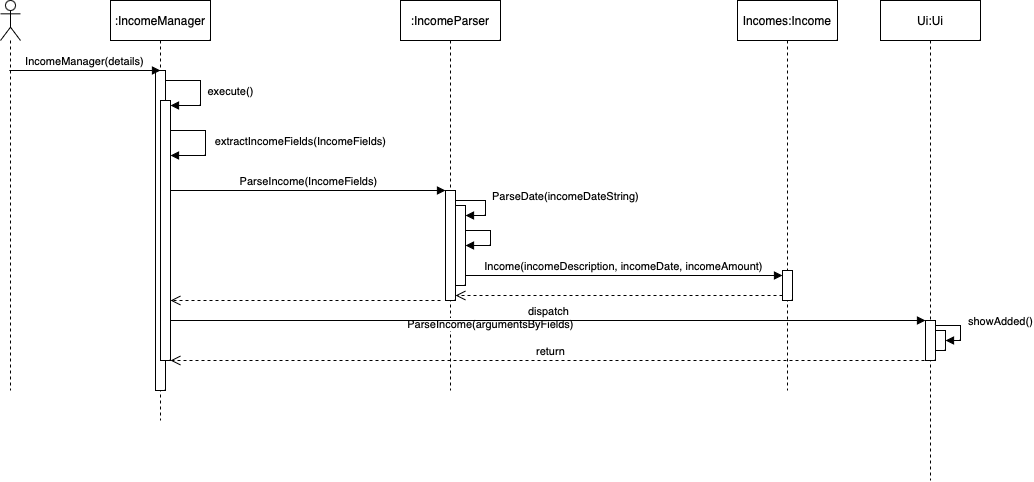

The diagram above was exported from draw.io. Its source (the exported page's mxGraphModel, read from the mxfile embedded in the PNG):
<mxGraphModel dx="1382" dy="872" grid="1" gridSize="10" guides="1" tooltips="1" connect="1" arrows="1" fold="1" page="1" pageScale="1" pageWidth="827" pageHeight="1169" math="0" shadow="0">
  <root>
    <mxCell id="0" />
    <mxCell id="1" parent="0" />
    <mxCell id="YxmeKMACV-zqebNWdafc-2" value="" style="shape=umlLifeline;perimeter=lifelinePerimeter;whiteSpace=wrap;html=1;container=1;dropTarget=0;collapsible=0;recursiveResize=0;outlineConnect=0;portConstraint=eastwest;newEdgeStyle={&quot;curved&quot;:0,&quot;rounded&quot;:0};participant=umlActor;" parent="1" vertex="1">
      <mxGeometry x="90" y="300" width="20" height="390" as="geometry" />
    </mxCell>
    <mxCell id="YxmeKMACV-zqebNWdafc-3" value=":IncomeManager" style="shape=umlLifeline;perimeter=lifelinePerimeter;whiteSpace=wrap;html=1;container=1;dropTarget=0;collapsible=0;recursiveResize=0;outlineConnect=0;portConstraint=eastwest;newEdgeStyle={&quot;curved&quot;:0,&quot;rounded&quot;:0};" parent="1" vertex="1">
      <mxGeometry x="200" y="300" width="100" height="420" as="geometry" />
    </mxCell>
    <mxCell id="YxmeKMACV-zqebNWdafc-8" value="" style="html=1;points=[[0,0,0,0,5],[0,1,0,0,-5],[1,0,0,0,5],[1,1,0,0,-5]];perimeter=orthogonalPerimeter;outlineConnect=0;targetShapes=umlLifeline;portConstraint=eastwest;newEdgeStyle={&quot;curved&quot;:0,&quot;rounded&quot;:0};" parent="YxmeKMACV-zqebNWdafc-3" vertex="1">
      <mxGeometry x="45" y="70" width="10" height="320" as="geometry" />
    </mxCell>
    <mxCell id="YxmeKMACV-zqebNWdafc-11" value="" style="html=1;points=[[0,0,0,0,5],[0,1,0,0,-5],[1,0,0,0,5],[1,1,0,0,-5]];perimeter=orthogonalPerimeter;outlineConnect=0;targetShapes=umlLifeline;portConstraint=eastwest;newEdgeStyle={&quot;curved&quot;:0,&quot;rounded&quot;:0};" parent="YxmeKMACV-zqebNWdafc-3" vertex="1">
      <mxGeometry x="50" y="100" width="10" height="260" as="geometry" />
    </mxCell>
    <mxCell id="YxmeKMACV-zqebNWdafc-13" value="execute()" style="html=1;verticalAlign=bottom;endArrow=block;curved=0;rounded=0;entryX=1;entryY=0;entryDx=0;entryDy=5;entryPerimeter=0;" parent="YxmeKMACV-zqebNWdafc-3" source="YxmeKMACV-zqebNWdafc-8" target="YxmeKMACV-zqebNWdafc-11" edge="1">
      <mxGeometry x="0.2222" y="30" width="80" relative="1" as="geometry">
        <mxPoint x="60" y="80" as="sourcePoint" />
        <mxPoint x="120" y="120" as="targetPoint" />
        <Array as="points">
          <mxPoint x="90" y="80" />
          <mxPoint x="90" y="105" />
        </Array>
        <mxPoint as="offset" />
      </mxGeometry>
    </mxCell>
    <mxCell id="YxmeKMACV-zqebNWdafc-4" value=":IncomeParser" style="shape=umlLifeline;perimeter=lifelinePerimeter;whiteSpace=wrap;html=1;container=1;dropTarget=0;collapsible=0;recursiveResize=0;outlineConnect=0;portConstraint=eastwest;newEdgeStyle={&quot;curved&quot;:0,&quot;rounded&quot;:0};" parent="1" vertex="1">
      <mxGeometry x="490" y="300" width="100" height="390" as="geometry" />
    </mxCell>
    <mxCell id="YxmeKMACV-zqebNWdafc-16" value="" style="html=1;points=[[0,0,0,0,5],[0,1,0,0,-5],[1,0,0,0,5],[1,1,0,0,-5]];perimeter=orthogonalPerimeter;outlineConnect=0;targetShapes=umlLifeline;portConstraint=eastwest;newEdgeStyle={&quot;curved&quot;:0,&quot;rounded&quot;:0};" parent="YxmeKMACV-zqebNWdafc-4" vertex="1">
      <mxGeometry x="45" y="190" width="10" height="110" as="geometry" />
    </mxCell>
    <mxCell id="YxmeKMACV-zqebNWdafc-17" value="ParseDate(incomeDateString)" style="html=1;verticalAlign=bottom;endArrow=block;curved=0;rounded=0;" parent="YxmeKMACV-zqebNWdafc-4" source="YxmeKMACV-zqebNWdafc-16" edge="1">
      <mxGeometry x="0.0588" y="80" width="80" relative="1" as="geometry">
        <mxPoint x="75" y="200" as="sourcePoint" />
        <mxPoint x="65" y="215" as="targetPoint" />
        <Array as="points">
          <mxPoint x="85" y="200" />
          <mxPoint x="85" y="215" />
        </Array>
        <mxPoint as="offset" />
      </mxGeometry>
    </mxCell>
    <mxCell id="YxmeKMACV-zqebNWdafc-18" value="ParseIncome(argumentsByFields)" style="html=1;verticalAlign=bottom;endArrow=block;curved=0;rounded=0;" parent="YxmeKMACV-zqebNWdafc-4" source="Co62aFjpFQ1HKfBlttv4-4" target="Co62aFjpFQ1HKfBlttv4-4" edge="1">
      <mxGeometry x="0.1765" y="-90" width="80" relative="1" as="geometry">
        <mxPoint x="80" y="230" as="sourcePoint" />
        <mxPoint x="80" y="245" as="targetPoint" />
        <Array as="points">
          <mxPoint x="90" y="230" />
          <mxPoint x="90" y="245" />
        </Array>
        <mxPoint x="90" y="90" as="offset" />
      </mxGeometry>
    </mxCell>
    <mxCell id="Co62aFjpFQ1HKfBlttv4-4" value="" style="html=1;points=[[0,0,0,0,5],[0,1,0,0,-5],[1,0,0,0,5],[1,1,0,0,-5]];perimeter=orthogonalPerimeter;outlineConnect=0;targetShapes=umlLifeline;portConstraint=eastwest;newEdgeStyle={&quot;curved&quot;:0,&quot;rounded&quot;:0};" vertex="1" parent="YxmeKMACV-zqebNWdafc-4">
      <mxGeometry x="55" y="205" width="10" height="80" as="geometry" />
    </mxCell>
    <mxCell id="YxmeKMACV-zqebNWdafc-5" value="Incomes:Income" style="shape=umlLifeline;perimeter=lifelinePerimeter;whiteSpace=wrap;html=1;container=1;dropTarget=0;collapsible=0;recursiveResize=0;outlineConnect=0;portConstraint=eastwest;newEdgeStyle={&quot;curved&quot;:0,&quot;rounded&quot;:0};" parent="1" vertex="1">
      <mxGeometry x="827" y="300" width="100" height="390" as="geometry" />
    </mxCell>
    <mxCell id="YxmeKMACV-zqebNWdafc-20" value="" style="html=1;points=[[0,0,0,0,5],[0,1,0,0,-5],[1,0,0,0,5],[1,1,0,0,-5]];perimeter=orthogonalPerimeter;outlineConnect=0;targetShapes=umlLifeline;portConstraint=eastwest;newEdgeStyle={&quot;curved&quot;:0,&quot;rounded&quot;:0};" parent="YxmeKMACV-zqebNWdafc-5" vertex="1">
      <mxGeometry x="45" y="270" width="10" height="30" as="geometry" />
    </mxCell>
    <mxCell id="YxmeKMACV-zqebNWdafc-7" value="Ui:Ui" style="shape=umlLifeline;perimeter=lifelinePerimeter;whiteSpace=wrap;html=1;container=1;dropTarget=0;collapsible=0;recursiveResize=0;outlineConnect=0;portConstraint=eastwest;newEdgeStyle={&quot;curved&quot;:0,&quot;rounded&quot;:0};" parent="1" vertex="1">
      <mxGeometry x="970" y="300" width="100" height="480" as="geometry" />
    </mxCell>
    <mxCell id="YxmeKMACV-zqebNWdafc-25" value="" style="html=1;points=[[0,0,0,0,5],[0,1,0,0,-5],[1,0,0,0,5],[1,1,0,0,-5]];perimeter=orthogonalPerimeter;outlineConnect=0;targetShapes=umlLifeline;portConstraint=eastwest;newEdgeStyle={&quot;curved&quot;:0,&quot;rounded&quot;:0};" parent="YxmeKMACV-zqebNWdafc-7" vertex="1">
      <mxGeometry x="45" y="320" width="10" height="40" as="geometry" />
    </mxCell>
    <mxCell id="YxmeKMACV-zqebNWdafc-26" value="showAdded()" style="html=1;verticalAlign=bottom;endArrow=block;curved=0;rounded=0;exitX=1;exitY=0;exitDx=0;exitDy=5;exitPerimeter=0;" parent="YxmeKMACV-zqebNWdafc-7" source="YxmeKMACV-zqebNWdafc-25" target="Co62aFjpFQ1HKfBlttv4-5" edge="1">
      <mxGeometry x="0.0769" y="40" width="80" relative="1" as="geometry">
        <mxPoint x="70" y="330" as="sourcePoint" />
        <mxPoint x="70" y="340" as="targetPoint" />
        <Array as="points">
          <mxPoint x="80" y="325" />
          <mxPoint x="80" y="340" />
        </Array>
        <mxPoint as="offset" />
      </mxGeometry>
    </mxCell>
    <mxCell id="Co62aFjpFQ1HKfBlttv4-5" value="" style="html=1;points=[[0,0,0,0,5],[0,1,0,0,-5],[1,0,0,0,5],[1,1,0,0,-5]];perimeter=orthogonalPerimeter;outlineConnect=0;targetShapes=umlLifeline;portConstraint=eastwest;newEdgeStyle={&quot;curved&quot;:0,&quot;rounded&quot;:0};" vertex="1" parent="YxmeKMACV-zqebNWdafc-7">
      <mxGeometry x="55" y="330" width="10" height="20" as="geometry" />
    </mxCell>
    <mxCell id="YxmeKMACV-zqebNWdafc-12" value="IncomeManager(details)" style="html=1;verticalAlign=bottom;endArrow=block;curved=0;rounded=0;" parent="1" source="YxmeKMACV-zqebNWdafc-2" edge="1">
      <mxGeometry width="80" relative="1" as="geometry">
        <mxPoint x="110" y="370" as="sourcePoint" />
        <mxPoint x="250" y="370" as="targetPoint" />
      </mxGeometry>
    </mxCell>
    <mxCell id="YxmeKMACV-zqebNWdafc-14" value="extractIncomeFields(IncomeFields)" style="html=1;verticalAlign=bottom;endArrow=block;curved=0;rounded=0;" parent="1" target="YxmeKMACV-zqebNWdafc-11" edge="1">
      <mxGeometry x="0.1579" y="95" width="80" relative="1" as="geometry">
        <mxPoint x="260" y="430" as="sourcePoint" />
        <mxPoint x="265" y="455" as="targetPoint" />
        <Array as="points">
          <mxPoint x="295" y="430" />
          <mxPoint x="295" y="455" />
        </Array>
        <mxPoint as="offset" />
      </mxGeometry>
    </mxCell>
    <mxCell id="YxmeKMACV-zqebNWdafc-15" value="ParseIncome(IncomeFields)" style="html=1;verticalAlign=bottom;endArrow=block;curved=0;rounded=0;" parent="1" target="YxmeKMACV-zqebNWdafc-16" edge="1">
      <mxGeometry width="80" relative="1" as="geometry">
        <mxPoint x="260" y="490" as="sourcePoint" />
        <mxPoint x="340" y="490" as="targetPoint" />
      </mxGeometry>
    </mxCell>
    <mxCell id="YxmeKMACV-zqebNWdafc-19" value="Income(incomeDescription, incomeDate, incomeAmount)" style="html=1;verticalAlign=bottom;endArrow=block;curved=0;rounded=0;entryX=0;entryY=0;entryDx=0;entryDy=5;entryPerimeter=0;" parent="1" source="Co62aFjpFQ1HKfBlttv4-4" target="YxmeKMACV-zqebNWdafc-20" edge="1">
      <mxGeometry width="80" relative="1" as="geometry">
        <mxPoint x="550" y="570" as="sourcePoint" />
        <mxPoint x="630" y="570" as="targetPoint" />
      </mxGeometry>
    </mxCell>
    <mxCell id="YxmeKMACV-zqebNWdafc-21" value="" style="html=1;verticalAlign=bottom;endArrow=open;dashed=1;endSize=8;curved=0;rounded=0;entryX=1;entryY=1;entryDx=0;entryDy=-5;entryPerimeter=0;exitX=0;exitY=1;exitDx=0;exitDy=-5;exitPerimeter=0;" parent="1" source="YxmeKMACV-zqebNWdafc-20" target="YxmeKMACV-zqebNWdafc-16" edge="1">
      <mxGeometry relative="1" as="geometry">
        <mxPoint x="850" y="595" as="sourcePoint" />
        <mxPoint x="550" y="600" as="targetPoint" />
        <Array as="points" />
      </mxGeometry>
    </mxCell>
    <mxCell id="YxmeKMACV-zqebNWdafc-23" value="" style="html=1;verticalAlign=bottom;endArrow=open;dashed=1;endSize=8;curved=0;rounded=0;" parent="1" target="YxmeKMACV-zqebNWdafc-11" edge="1">
      <mxGeometry relative="1" as="geometry">
        <mxPoint x="530" y="600" as="sourcePoint" />
        <mxPoint x="450" y="600" as="targetPoint" />
      </mxGeometry>
    </mxCell>
    <mxCell id="YxmeKMACV-zqebNWdafc-24" value="dispatch" style="html=1;verticalAlign=bottom;endArrow=block;curved=0;rounded=0;" parent="1" target="YxmeKMACV-zqebNWdafc-25" edge="1">
      <mxGeometry width="80" relative="1" as="geometry">
        <mxPoint x="260" y="620" as="sourcePoint" />
        <mxPoint x="340" y="620" as="targetPoint" />
      </mxGeometry>
    </mxCell>
    <mxCell id="YxmeKMACV-zqebNWdafc-27" value="return" style="html=1;verticalAlign=bottom;endArrow=open;dashed=1;endSize=8;curved=0;rounded=0;" parent="1" target="YxmeKMACV-zqebNWdafc-11" edge="1">
      <mxGeometry relative="1" as="geometry">
        <mxPoint x="1020" y="660" as="sourcePoint" />
        <mxPoint x="320" y="660" as="targetPoint" />
      </mxGeometry>
    </mxCell>
  </root>
</mxGraphModel>